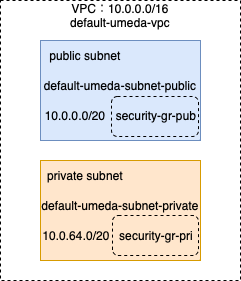

The diagram above was exported from draw.io. Its source (the exported page's mxGraphModel, read from the mxfile embedded in the PNG):
<mxGraphModel dx="954" dy="614" grid="1" gridSize="10" guides="1" tooltips="1" connect="1" arrows="1" fold="1" page="1" pageScale="1" pageWidth="827" pageHeight="1169" math="0" shadow="0">
  <root>
    <mxCell id="0" />
    <mxCell id="1" parent="0" />
    <mxCell id="K7Q0iv4Em9MfqZefPUa--1" value="" style="rounded=0;whiteSpace=wrap;html=1;fillColor=none;dashed=1;" vertex="1" parent="1">
      <mxGeometry x="80" y="40" width="240" height="280" as="geometry" />
    </mxCell>
    <mxCell id="K7Q0iv4Em9MfqZefPUa--2" value="VPC：10.0.0.0/16&lt;br&gt;default-umeda-vpc" style="text;html=1;strokeColor=none;fillColor=none;align=center;verticalAlign=middle;whiteSpace=wrap;rounded=0;" vertex="1" parent="1">
      <mxGeometry x="135" y="40" width="130" height="30" as="geometry" />
    </mxCell>
    <mxCell id="K7Q0iv4Em9MfqZefPUa--3" value="" style="rounded=0;whiteSpace=wrap;html=1;fillColor=#dae8fc;strokeColor=#6c8ebf;" vertex="1" parent="1">
      <mxGeometry x="120" y="80" width="160" height="100" as="geometry" />
    </mxCell>
    <mxCell id="K7Q0iv4Em9MfqZefPUa--4" value="public subnet" style="text;html=1;strokeColor=none;fillColor=none;align=center;verticalAlign=middle;whiteSpace=wrap;rounded=0;" vertex="1" parent="1">
      <mxGeometry x="120" y="80" width="90" height="30" as="geometry" />
    </mxCell>
    <mxCell id="K7Q0iv4Em9MfqZefPUa--5" value="default-umeda-subnet-public" style="text;html=1;strokeColor=none;fillColor=none;align=center;verticalAlign=middle;whiteSpace=wrap;rounded=0;" vertex="1" parent="1">
      <mxGeometry x="120" y="110" width="160" height="30" as="geometry" />
    </mxCell>
    <mxCell id="K7Q0iv4Em9MfqZefPUa--6" value="10.0.0.0/20" style="text;html=1;strokeColor=none;fillColor=none;align=center;verticalAlign=middle;whiteSpace=wrap;rounded=0;" vertex="1" parent="1">
      <mxGeometry x="120" y="140" width="70" height="30" as="geometry" />
    </mxCell>
    <mxCell id="K7Q0iv4Em9MfqZefPUa--7" value="" style="rounded=0;whiteSpace=wrap;html=1;fillColor=#ffe6cc;strokeColor=#d79b00;" vertex="1" parent="1">
      <mxGeometry x="120" y="200" width="160" height="100" as="geometry" />
    </mxCell>
    <mxCell id="K7Q0iv4Em9MfqZefPUa--8" value="private subnet" style="text;html=1;strokeColor=none;fillColor=none;align=center;verticalAlign=middle;whiteSpace=wrap;rounded=0;" vertex="1" parent="1">
      <mxGeometry x="120" y="200" width="90" height="30" as="geometry" />
    </mxCell>
    <mxCell id="K7Q0iv4Em9MfqZefPUa--9" value="default-umeda-subnet-private" style="text;html=1;strokeColor=none;fillColor=none;align=center;verticalAlign=middle;whiteSpace=wrap;rounded=0;" vertex="1" parent="1">
      <mxGeometry x="120" y="230" width="160" height="30" as="geometry" />
    </mxCell>
    <mxCell id="K7Q0iv4Em9MfqZefPUa--10" value="10.0.64.0/20" style="text;html=1;strokeColor=none;fillColor=none;align=center;verticalAlign=middle;whiteSpace=wrap;rounded=0;" vertex="1" parent="1">
      <mxGeometry x="116" y="260" width="80" height="30" as="geometry" />
    </mxCell>
    <mxCell id="K7Q0iv4Em9MfqZefPUa--11" value="" style="rounded=1;whiteSpace=wrap;html=1;fillColor=none;dashed=1;" vertex="1" parent="1">
      <mxGeometry x="191" y="136" width="87" height="40" as="geometry" />
    </mxCell>
    <mxCell id="K7Q0iv4Em9MfqZefPUa--12" value="" style="rounded=1;whiteSpace=wrap;html=1;fillColor=none;dashed=1;" vertex="1" parent="1">
      <mxGeometry x="192" y="255" width="86" height="40" as="geometry" />
    </mxCell>
    <mxCell id="K7Q0iv4Em9MfqZefPUa--13" value="security-gr-pub" style="text;html=1;strokeColor=none;fillColor=none;align=center;verticalAlign=middle;whiteSpace=wrap;rounded=0;" vertex="1" parent="1">
      <mxGeometry x="193" y="140" width="86" height="30" as="geometry" />
    </mxCell>
    <mxCell id="K7Q0iv4Em9MfqZefPUa--14" value="security-gr-pri" style="text;html=1;strokeColor=none;fillColor=none;align=center;verticalAlign=middle;whiteSpace=wrap;rounded=0;" vertex="1" parent="1">
      <mxGeometry x="193" y="260" width="86" height="30" as="geometry" />
    </mxCell>
  </root>
</mxGraphModel>